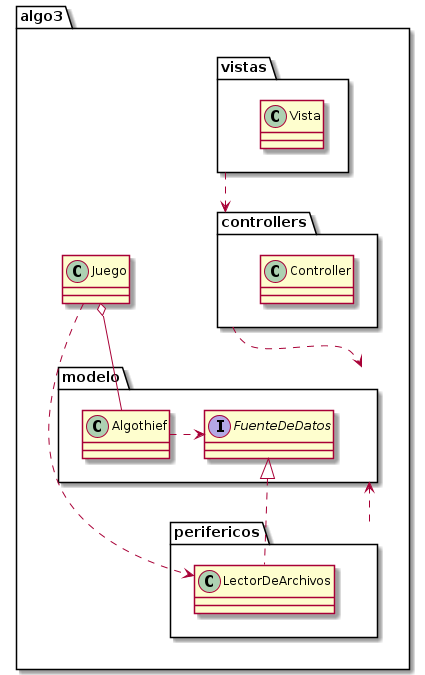

The diagram above was rendered by PlantUML. Its source (embedded in the PNG):
@startuml

package algo3 {

    package modelo {
        class Algothief
        interface FuenteDeDatos
        Algothief .> FuenteDeDatos
    }

    package controllers {
        class Controller
    }

    package perifericos {
        class LectorDeArchivos implements FuenteDeDatos
    }

    package vistas {
        class Vista
    }

    perifericos ..> modelo
    controllers ..> modelo
    vistas ..> controllers

    class Juego

    Juego o-- Algothief
    Juego ...> LectorDeArchivos
}

@enduml